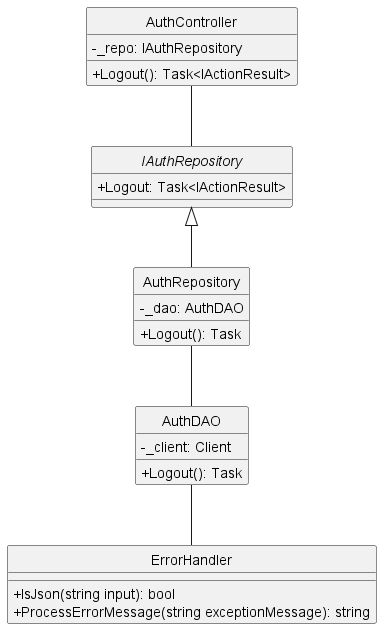

The diagram above was rendered by PlantUML. Its source (embedded in the PNG):
@startuml getUserById
hide circle
skinparam classAttributeIconSize 0
skinparam linetype ortho

class AuthController {
    - _repo: IAuthRepository
    + Logout(): Task<IActionResult> 
}

class ErrorHandler {
    + IsJson(string input): bool
    + ProcessErrorMessage(string exceptionMessage): string
} 

interface IAuthRepository { 
    + Logout: Task<IActionResult>
}

class AuthRepository {
    - _dao: AuthDAO
    + Logout(): Task    
}

class AuthDAO {
    - _client: Client
    + Logout(): Task
}

AuthController -- IAuthRepository

IAuthRepository <|-- AuthRepository
AuthRepository -- AuthDAO

AuthDAO -- ErrorHandler

@enduml